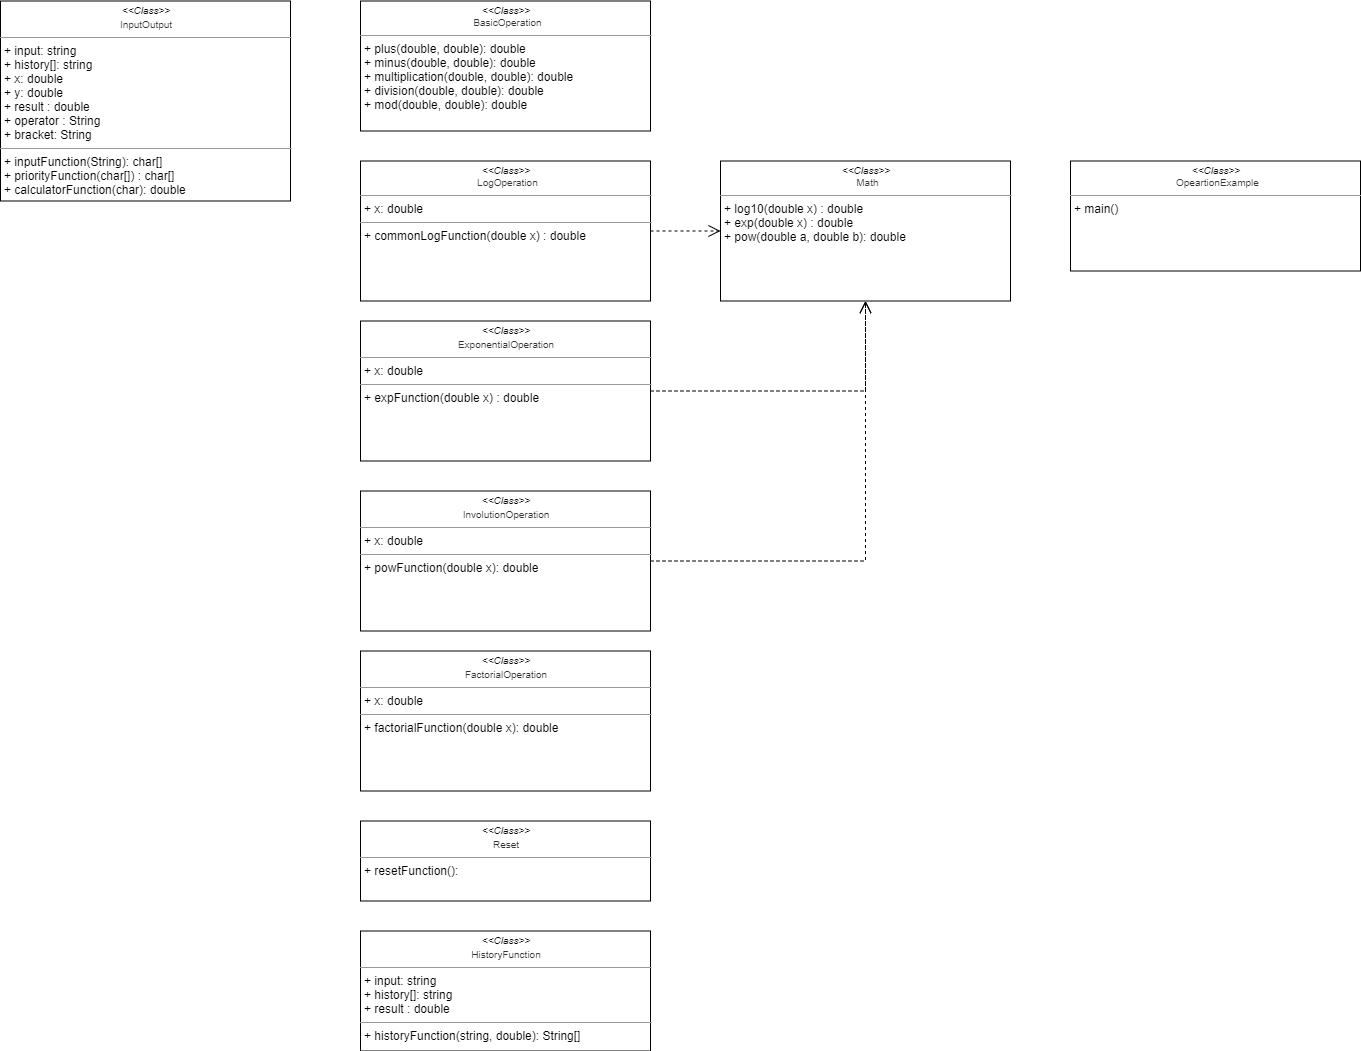

The diagram above was exported from draw.io. Its source (the exported page's mxGraphModel, read from the mxfile embedded in the PNG):
<mxGraphModel dx="617" dy="1473" grid="1" gridSize="10" guides="1" tooltips="1" connect="1" arrows="1" fold="1" page="1" pageScale="1" pageWidth="1169" pageHeight="827" background="#ffffff" math="0" shadow="0">
  <root>
    <mxCell id="0" />
    <mxCell id="1" parent="0" />
    <mxCell id="5d2195bd80daf111-18" value="&lt;p style=&quot;margin: 4px 0px 0px ; text-align: center ; font-size: 10px&quot;&gt;&lt;i&gt;&amp;lt;&amp;lt;Class&amp;gt;&amp;gt;&lt;/i&gt;&lt;br&gt;&lt;span style=&quot;color: rgb(51 , 51 , 51) ; font-family: , &amp;#34;blinkmacsystemfont&amp;#34; , &amp;#34;helvetica neue&amp;#34; , &amp;#34;arial&amp;#34; , &amp;#34;apple sd gothic neo&amp;#34; , &amp;#34;nanumgothic&amp;#34; , &amp;#34;dotum&amp;#34; , &amp;#34;나눔바른고딕 옛한글&amp;#34; , &amp;#34;nanumbarungothic yethangul&amp;#34; , , sans-serif ; text-align: left ; background-color: rgb(255 , 255 , 255)&quot;&gt;&amp;nbsp;Basic&lt;/span&gt;&lt;span class=&quot;u_word_dic&quot; style=&quot;color: rgb(51 , 51 , 51) ; font-family: , &amp;#34;blinkmacsystemfont&amp;#34; , &amp;#34;helvetica neue&amp;#34; , &amp;#34;arial&amp;#34; , &amp;#34;apple sd gothic neo&amp;#34; , &amp;#34;nanumgothic&amp;#34; , &amp;#34;dotum&amp;#34; , &amp;#34;나눔바른고딕 옛한글&amp;#34; , &amp;#34;nanumbarungothic yethangul&amp;#34; , , sans-serif ; text-align: left ; background-color: rgb(255 , 255 , 255)&quot;&gt;O&lt;/span&gt;&lt;span class=&quot;u_word_dic&quot; style=&quot;color: rgb(51 , 51 , 51) ; font-family: , &amp;#34;blinkmacsystemfont&amp;#34; , &amp;#34;helvetica neue&amp;#34; , &amp;#34;arial&amp;#34; , &amp;#34;apple sd gothic neo&amp;#34; , &amp;#34;nanumgothic&amp;#34; , &amp;#34;dotum&amp;#34; , &amp;#34;나눔바른고딕 옛한글&amp;#34; , &amp;#34;nanumbarungothic yethangul&amp;#34; , , sans-serif ; text-align: left ; background-color: rgb(255 , 255 , 255)&quot;&gt;peration&lt;/span&gt;&lt;/p&gt;&lt;hr size=&quot;1&quot;&gt;&lt;p style=&quot;margin: 0px ; margin-left: 4px&quot;&gt;+ plus(double, double): double&lt;br&gt;+ minus(double, double): double&lt;/p&gt;&lt;p style=&quot;margin: 0px ; margin-left: 4px&quot;&gt;+ multiplication(double, double): double&lt;/p&gt;&lt;p style=&quot;margin: 0px ; margin-left: 4px&quot;&gt;+ division(double, double): double&lt;/p&gt;&lt;p style=&quot;margin: 0px ; margin-left: 4px&quot;&gt;+ mod(double, double): double&lt;/p&gt;" style="verticalAlign=top;align=left;overflow=fill;fontSize=12;fontFamily=Helvetica;html=1;rounded=0;shadow=0;comic=0;labelBackgroundColor=none;strokeWidth=1" parent="1" vertex="1">
      <mxGeometry x="1010" y="-517.5" width="290" height="130" as="geometry" />
    </mxCell>
    <mxCell id="_R394tlhxzqIjsPCPexD-1" value="&lt;p style=&quot;margin: 4px 0px 0px ; text-align: center ; font-size: 10px&quot;&gt;&lt;i&gt;&amp;lt;&amp;lt;Class&amp;gt;&amp;gt;&lt;/i&gt;&lt;br&gt;&lt;span style=&quot;color: rgb(51 , 51 , 51) ; font-family: , &amp;#34;blinkmacsystemfont&amp;#34; , &amp;#34;helvetica neue&amp;#34; , &amp;#34;arial&amp;#34; , &amp;#34;apple sd gothic neo&amp;#34; , &amp;#34;nanumgothic&amp;#34; , &amp;#34;dotum&amp;#34; , &amp;#34;나눔바른고딕 옛한글&amp;#34; , &amp;#34;nanumbarungothic yethangul&amp;#34; , , sans-serif ; text-align: left ; background-color: rgb(255 , 255 , 255)&quot;&gt;&amp;nbsp;LogOperation&lt;/span&gt;&lt;br&gt;&lt;/p&gt;&lt;hr size=&quot;1&quot;&gt;&lt;p style=&quot;margin: 0px ; margin-left: 4px&quot;&gt;+ x: double&lt;/p&gt;&lt;hr size=&quot;1&quot;&gt;&lt;p style=&quot;margin: 0px ; margin-left: 4px&quot;&gt;+ commonLogFunction(double x) : double&lt;br&gt;&lt;/p&gt;" style="verticalAlign=top;align=left;overflow=fill;fontSize=12;fontFamily=Helvetica;html=1;rounded=0;shadow=0;comic=0;labelBackgroundColor=none;strokeWidth=1" parent="1" vertex="1">
      <mxGeometry x="1010" y="-357.5" width="290" height="140" as="geometry" />
    </mxCell>
    <mxCell id="_R394tlhxzqIjsPCPexD-2" value="&lt;p style=&quot;margin: 4px 0px 0px ; text-align: center ; font-size: 10px&quot;&gt;&lt;i&gt;&amp;lt;&amp;lt;Class&amp;gt;&amp;gt;&lt;/i&gt;&lt;br&gt;&lt;span style=&quot;color: rgb(51 , 51 , 51) ; font-family: , &amp;#34;blinkmacsystemfont&amp;#34; , &amp;#34;helvetica neue&amp;#34; , &amp;#34;arial&amp;#34; , &amp;#34;apple sd gothic neo&amp;#34; , &amp;#34;nanumgothic&amp;#34; , &amp;#34;dotum&amp;#34; , &amp;#34;나눔바른고딕 옛한글&amp;#34; , &amp;#34;nanumbarungothic yethangul&amp;#34; , , sans-serif ; text-align: left ; background-color: rgb(255 , 255 , 255)&quot;&gt;&amp;nbsp;Math&lt;/span&gt;&lt;/p&gt;&lt;hr size=&quot;1&quot;&gt;&lt;p style=&quot;margin: 0px ; margin-left: 4px&quot;&gt;+ log10(double x) : double&lt;br&gt;&lt;/p&gt;&lt;p style=&quot;margin: 0px ; margin-left: 4px&quot;&gt;+&amp;nbsp;exp(double x) : double&lt;/p&gt;&lt;p style=&quot;margin: 0px ; margin-left: 4px&quot;&gt;+&amp;nbsp;pow(double a, double b): double&lt;/p&gt;" style="verticalAlign=top;align=left;overflow=fill;fontSize=12;fontFamily=Helvetica;html=1;rounded=0;shadow=0;comic=0;labelBackgroundColor=none;strokeWidth=1" parent="1" vertex="1">
      <mxGeometry x="1370" y="-357.5" width="290" height="140" as="geometry" />
    </mxCell>
    <mxCell id="_R394tlhxzqIjsPCPexD-3" style="edgeStyle=orthogonalEdgeStyle;rounded=0;html=1;dashed=1;labelBackgroundColor=none;startFill=0;endArrow=open;endFill=0;endSize=10;fontFamily=Verdana;fontSize=10;exitX=1;exitY=0.5;exitDx=0;exitDy=0;" parent="1" source="_R394tlhxzqIjsPCPexD-1" target="_R394tlhxzqIjsPCPexD-2" edge="1">
      <mxGeometry relative="1" as="geometry">
        <Array as="points" />
        <mxPoint x="1170" y="-257.5" as="sourcePoint" />
        <mxPoint x="1025" y="-147.5" as="targetPoint" />
      </mxGeometry>
    </mxCell>
    <mxCell id="_R394tlhxzqIjsPCPexD-5" value="&lt;p style=&quot;margin: 4px 0px 0px ; text-align: center ; font-size: 10px&quot;&gt;&lt;i&gt;&amp;lt;&amp;lt;Class&amp;gt;&amp;gt;&lt;/i&gt;&lt;br&gt;&lt;/p&gt;&lt;font color=&quot;#333333&quot;&gt;&lt;div style=&quot;text-align: center&quot;&gt;&lt;span style=&quot;font-size: 10px&quot;&gt;ExponentialOperation&lt;/span&gt;&lt;/div&gt;&lt;/font&gt;&lt;hr size=&quot;1&quot;&gt;&lt;p style=&quot;margin: 0px ; margin-left: 4px&quot;&gt;+ x: double&lt;/p&gt;&lt;hr size=&quot;1&quot;&gt;&lt;p style=&quot;margin: 0px ; margin-left: 4px&quot;&gt;+ expFunction(double x) : double&lt;br&gt;&lt;/p&gt;" style="verticalAlign=top;align=left;overflow=fill;fontSize=12;fontFamily=Helvetica;html=1;rounded=0;shadow=0;comic=0;labelBackgroundColor=none;strokeWidth=1" parent="1" vertex="1">
      <mxGeometry x="1010" y="-197.5" width="290" height="140" as="geometry" />
    </mxCell>
    <mxCell id="_R394tlhxzqIjsPCPexD-6" style="edgeStyle=orthogonalEdgeStyle;rounded=0;html=1;dashed=1;labelBackgroundColor=none;startFill=0;endArrow=open;endFill=0;endSize=10;fontFamily=Verdana;fontSize=10;exitX=1;exitY=0.5;exitDx=0;exitDy=0;" parent="1" source="_R394tlhxzqIjsPCPexD-5" target="_R394tlhxzqIjsPCPexD-2" edge="1">
      <mxGeometry relative="1" as="geometry">
        <Array as="points" />
        <mxPoint x="1320" y="-117.5" as="sourcePoint" />
        <mxPoint x="1390" y="-117.5" as="targetPoint" />
      </mxGeometry>
    </mxCell>
    <mxCell id="_R394tlhxzqIjsPCPexD-7" value="&lt;p style=&quot;margin: 4px 0px 0px ; text-align: center ; font-size: 10px&quot;&gt;&lt;i&gt;&amp;lt;&amp;lt;Class&amp;gt;&amp;gt;&lt;/i&gt;&lt;br&gt;&lt;/p&gt;&lt;font color=&quot;#333333&quot;&gt;&lt;div style=&quot;text-align: center&quot;&gt;&lt;span style=&quot;font-size: 10px&quot;&gt;InvolutionOperation&lt;/span&gt;&lt;/div&gt;&lt;/font&gt;&lt;hr size=&quot;1&quot;&gt;&lt;p style=&quot;margin: 0px ; margin-left: 4px&quot;&gt;+ x: double&lt;/p&gt;&lt;hr size=&quot;1&quot;&gt;&lt;p style=&quot;margin: 0px ; margin-left: 4px&quot;&gt;+ powFunction(double x): double&lt;br&gt;&lt;/p&gt;" style="verticalAlign=top;align=left;overflow=fill;fontSize=12;fontFamily=Helvetica;html=1;rounded=0;shadow=0;comic=0;labelBackgroundColor=none;strokeWidth=1" parent="1" vertex="1">
      <mxGeometry x="1010" y="-27.5" width="290" height="140" as="geometry" />
    </mxCell>
    <mxCell id="_R394tlhxzqIjsPCPexD-8" style="edgeStyle=orthogonalEdgeStyle;rounded=0;html=1;dashed=1;labelBackgroundColor=none;startFill=0;endArrow=open;endFill=0;endSize=10;fontFamily=Verdana;fontSize=10;exitX=1;exitY=0.5;exitDx=0;exitDy=0;entryX=0.5;entryY=1;entryDx=0;entryDy=0;" parent="1" source="_R394tlhxzqIjsPCPexD-7" target="_R394tlhxzqIjsPCPexD-2" edge="1">
      <mxGeometry relative="1" as="geometry">
        <Array as="points" />
        <mxPoint x="1310" y="52.5" as="sourcePoint" />
        <mxPoint x="1525" y="-37.5" as="targetPoint" />
      </mxGeometry>
    </mxCell>
    <mxCell id="_R394tlhxzqIjsPCPexD-9" value="&lt;p style=&quot;margin: 4px 0px 0px ; text-align: center ; font-size: 10px&quot;&gt;&lt;i&gt;&amp;lt;&amp;lt;Class&amp;gt;&amp;gt;&lt;/i&gt;&lt;br&gt;&lt;/p&gt;&lt;font color=&quot;#333333&quot;&gt;&lt;div style=&quot;text-align: center&quot;&gt;&lt;span style=&quot;font-size: 10px&quot;&gt;FactorialOperation&lt;/span&gt;&lt;/div&gt;&lt;/font&gt;&lt;hr size=&quot;1&quot;&gt;&lt;p style=&quot;margin: 0px ; margin-left: 4px&quot;&gt;+ x: double&lt;/p&gt;&lt;hr size=&quot;1&quot;&gt;&lt;p style=&quot;margin: 0px ; margin-left: 4px&quot;&gt;+ factorialFunction(double x): double&lt;br&gt;&lt;/p&gt;&lt;p style=&quot;margin: 0px ; margin-left: 4px&quot;&gt;&lt;br&gt;&lt;/p&gt;" style="verticalAlign=top;align=left;overflow=fill;fontSize=12;fontFamily=Helvetica;html=1;rounded=0;shadow=0;comic=0;labelBackgroundColor=none;strokeWidth=1" parent="1" vertex="1">
      <mxGeometry x="1010" y="132.5" width="290" height="140" as="geometry" />
    </mxCell>
    <mxCell id="_R394tlhxzqIjsPCPexD-10" value="&lt;p style=&quot;margin: 4px 0px 0px ; text-align: center ; font-size: 10px&quot;&gt;&lt;i&gt;&amp;lt;&amp;lt;Class&amp;gt;&amp;gt;&lt;/i&gt;&lt;br&gt;&lt;/p&gt;&lt;font color=&quot;#333333&quot;&gt;&lt;div style=&quot;text-align: center&quot;&gt;&lt;span style=&quot;font-size: 10px&quot;&gt;Reset&lt;/span&gt;&lt;/div&gt;&lt;/font&gt;&lt;hr size=&quot;1&quot;&gt;&lt;p style=&quot;margin: 0px ; margin-left: 4px&quot;&gt;+ resetFunction():&lt;br&gt;&lt;/p&gt;&lt;p style=&quot;margin: 0px ; margin-left: 4px&quot;&gt;&lt;br&gt;&lt;/p&gt;" style="verticalAlign=top;align=left;overflow=fill;fontSize=12;fontFamily=Helvetica;html=1;rounded=0;shadow=0;comic=0;labelBackgroundColor=none;strokeWidth=1" parent="1" vertex="1">
      <mxGeometry x="1010" y="302.5" width="290" height="80" as="geometry" />
    </mxCell>
    <mxCell id="_R394tlhxzqIjsPCPexD-12" value="&lt;p style=&quot;margin: 4px 0px 0px ; text-align: center ; font-size: 10px&quot;&gt;&lt;i&gt;&amp;lt;&amp;lt;Class&amp;gt;&amp;gt;&lt;/i&gt;&lt;br&gt;&lt;/p&gt;&lt;font color=&quot;#333333&quot;&gt;&lt;div style=&quot;text-align: center&quot;&gt;&lt;span style=&quot;font-size: 10px&quot;&gt;InputOutput&lt;/span&gt;&lt;/div&gt;&lt;/font&gt;&lt;hr size=&quot;1&quot;&gt;&lt;p style=&quot;margin: 0px ; margin-left: 4px&quot;&gt;+ input: string&lt;/p&gt;&lt;p style=&quot;margin: 0px ; margin-left: 4px&quot;&gt;+ history[]: string&lt;/p&gt;&lt;p style=&quot;margin: 0px ; margin-left: 4px&quot;&gt;+ x: double&lt;/p&gt;&lt;p style=&quot;margin: 0px ; margin-left: 4px&quot;&gt;+ y: double&lt;/p&gt;&lt;p style=&quot;margin: 0px ; margin-left: 4px&quot;&gt;+ result : double&lt;/p&gt;&lt;p style=&quot;margin: 0px ; margin-left: 4px&quot;&gt;+ operator : String&lt;/p&gt;&lt;p style=&quot;margin: 0px ; margin-left: 4px&quot;&gt;+ bracket: String&lt;/p&gt;&lt;hr size=&quot;1&quot;&gt;&lt;p style=&quot;margin: 0px ; margin-left: 4px&quot;&gt;+ inputFunction(String): char[]&lt;/p&gt;&lt;p style=&quot;margin: 0px ; margin-left: 4px&quot;&gt;+ priorityFunction(char[]) : char[]&lt;/p&gt;&lt;p style=&quot;margin: 0px ; margin-left: 4px&quot;&gt;+ calculatorFunction(char): double&lt;/p&gt;" style="verticalAlign=top;align=left;overflow=fill;fontSize=12;fontFamily=Helvetica;html=1;rounded=0;shadow=0;comic=0;labelBackgroundColor=none;strokeWidth=1" parent="1" vertex="1">
      <mxGeometry x="650" y="-517.5" width="290" height="200" as="geometry" />
    </mxCell>
    <mxCell id="_R394tlhxzqIjsPCPexD-15" value="&lt;p style=&quot;margin: 4px 0px 0px ; text-align: center ; font-size: 10px&quot;&gt;&lt;i&gt;&amp;lt;&amp;lt;Class&amp;gt;&amp;gt;&lt;/i&gt;&lt;br&gt;&lt;/p&gt;&lt;font color=&quot;#333333&quot;&gt;&lt;div style=&quot;text-align: center&quot;&gt;&lt;span style=&quot;font-size: 10px&quot;&gt;HistoryFunction&lt;/span&gt;&lt;/div&gt;&lt;/font&gt;&lt;hr size=&quot;1&quot;&gt;&lt;p style=&quot;margin: 0px ; margin-left: 4px&quot;&gt;+ input: string&lt;/p&gt;&lt;p style=&quot;margin: 0px ; margin-left: 4px&quot;&gt;+ history[]: string&lt;/p&gt;&lt;p style=&quot;margin: 0px ; margin-left: 4px&quot;&gt;+ result : double&lt;/p&gt;&lt;hr size=&quot;1&quot;&gt;&lt;p style=&quot;margin: 0px ; margin-left: 4px&quot;&gt;&lt;span&gt;+ historyFunction(string, double): String[]&lt;/span&gt;&lt;/p&gt;" style="verticalAlign=top;align=left;overflow=fill;fontSize=12;fontFamily=Helvetica;html=1;rounded=0;shadow=0;comic=0;labelBackgroundColor=none;strokeWidth=1" parent="1" vertex="1">
      <mxGeometry x="1010" y="412.5" width="290" height="120" as="geometry" />
    </mxCell>
    <mxCell id="_R394tlhxzqIjsPCPexD-17" value="&lt;p style=&quot;margin: 4px 0px 0px ; text-align: center ; font-size: 10px&quot;&gt;&lt;i&gt;&amp;lt;&amp;lt;Class&amp;gt;&amp;gt;&lt;/i&gt;&lt;br&gt;&lt;span style=&quot;color: rgb(51 , 51 , 51) ; font-family: , &amp;#34;blinkmacsystemfont&amp;#34; , &amp;#34;helvetica neue&amp;#34; , &amp;#34;arial&amp;#34; , &amp;#34;apple sd gothic neo&amp;#34; , &amp;#34;nanumgothic&amp;#34; , &amp;#34;dotum&amp;#34; , &amp;#34;나눔바른고딕 옛한글&amp;#34; , &amp;#34;nanumbarungothic yethangul&amp;#34; , , sans-serif ; text-align: left ; background-color: rgb(255 , 255 , 255)&quot;&gt;&amp;nbsp;OpeartionExample&lt;/span&gt;&lt;/p&gt;&lt;hr size=&quot;1&quot;&gt;&lt;p style=&quot;margin: 0px ; margin-left: 4px&quot;&gt;+ main()&lt;/p&gt;" style="verticalAlign=top;align=left;overflow=fill;fontSize=12;fontFamily=Helvetica;html=1;rounded=0;shadow=0;comic=0;labelBackgroundColor=none;strokeWidth=1" parent="1" vertex="1">
      <mxGeometry x="1720" y="-357.5" width="290" height="110" as="geometry" />
    </mxCell>
  </root>
</mxGraphModel>